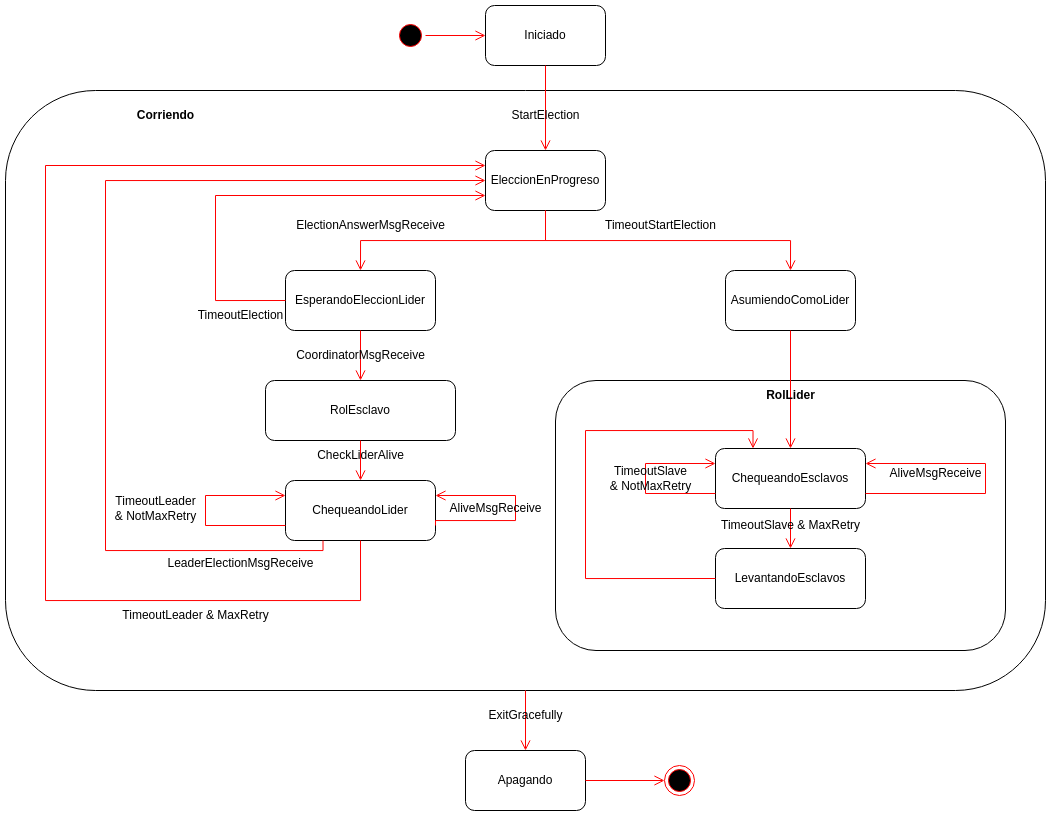

The diagram above was exported from draw.io. Its source (the exported page's mxGraphModel, read from the mxfile embedded in the PNG):
<mxGraphModel dx="2500" dy="780" grid="1" gridSize="10" guides="1" tooltips="1" connect="1" arrows="1" fold="1" page="1" pageScale="1" pageWidth="827" pageHeight="1169" math="0" shadow="0">
  <root>
    <mxCell id="0" />
    <mxCell id="1" parent="0" />
    <mxCell id="BJ4nthpncgKTJ720VTs6-45" value="" style="rounded=1;whiteSpace=wrap;html=1;" vertex="1" parent="1">
      <mxGeometry x="-520" y="165" width="1040" height="600" as="geometry" />
    </mxCell>
    <mxCell id="BJ4nthpncgKTJ720VTs6-1" value="" style="ellipse;html=1;shape=startState;fillColor=#000000;strokeColor=#ff0000;" vertex="1" parent="1">
      <mxGeometry x="-130" y="95" width="30" height="30" as="geometry" />
    </mxCell>
    <mxCell id="BJ4nthpncgKTJ720VTs6-2" value="" style="edgeStyle=orthogonalEdgeStyle;html=1;verticalAlign=bottom;endArrow=open;endSize=8;strokeColor=#ff0000;rounded=0;entryX=0;entryY=0.5;entryDx=0;entryDy=0;" edge="1" source="BJ4nthpncgKTJ720VTs6-1" parent="1" target="BJ4nthpncgKTJ720VTs6-4">
      <mxGeometry relative="1" as="geometry">
        <mxPoint x="-130" y="110" as="targetPoint" />
      </mxGeometry>
    </mxCell>
    <mxCell id="BJ4nthpncgKTJ720VTs6-4" value="Iniciado" style="rounded=1;whiteSpace=wrap;html=1;" vertex="1" parent="1">
      <mxGeometry x="-40" y="80" width="120" height="60" as="geometry" />
    </mxCell>
    <mxCell id="BJ4nthpncgKTJ720VTs6-5" value="" style="edgeStyle=orthogonalEdgeStyle;html=1;verticalAlign=bottom;endArrow=open;endSize=8;strokeColor=#ff0000;rounded=0;entryX=0.5;entryY=0;entryDx=0;entryDy=0;exitX=0.5;exitY=1;exitDx=0;exitDy=0;" edge="1" parent="1" source="BJ4nthpncgKTJ720VTs6-4" target="BJ4nthpncgKTJ720VTs6-6">
      <mxGeometry relative="1" as="geometry">
        <mxPoint x="-185" y="260" as="targetPoint" />
        <mxPoint x="-245" y="260" as="sourcePoint" />
      </mxGeometry>
    </mxCell>
    <mxCell id="BJ4nthpncgKTJ720VTs6-6" value="EleccionEnProgreso" style="rounded=1;whiteSpace=wrap;html=1;" vertex="1" parent="1">
      <mxGeometry x="-40" y="225" width="120" height="60" as="geometry" />
    </mxCell>
    <mxCell id="BJ4nthpncgKTJ720VTs6-7" value="" style="edgeStyle=orthogonalEdgeStyle;html=1;verticalAlign=bottom;endArrow=open;endSize=8;strokeColor=#ff0000;rounded=0;entryX=0.5;entryY=0;entryDx=0;entryDy=0;exitX=0.5;exitY=1;exitDx=0;exitDy=0;" edge="1" parent="1" source="BJ4nthpncgKTJ720VTs6-45" target="BJ4nthpncgKTJ720VTs6-8">
      <mxGeometry relative="1" as="geometry">
        <mxPoint x="167.5" y="84.66" as="targetPoint" />
        <mxPoint x="300" y="395" as="sourcePoint" />
      </mxGeometry>
    </mxCell>
    <mxCell id="BJ4nthpncgKTJ720VTs6-8" value="Apagando" style="rounded=1;whiteSpace=wrap;html=1;" vertex="1" parent="1">
      <mxGeometry x="-60" y="825" width="120" height="60" as="geometry" />
    </mxCell>
    <mxCell id="BJ4nthpncgKTJ720VTs6-9" value="ExitGracefully" style="text;html=1;align=center;verticalAlign=middle;resizable=0;points=[];autosize=1;strokeColor=none;fillColor=none;" vertex="1" parent="1">
      <mxGeometry x="-50" y="775" width="100" height="30" as="geometry" />
    </mxCell>
    <mxCell id="BJ4nthpncgKTJ720VTs6-10" value="" style="ellipse;html=1;shape=endState;fillColor=#000000;strokeColor=#ff0000;" vertex="1" parent="1">
      <mxGeometry x="139" y="840" width="30" height="30" as="geometry" />
    </mxCell>
    <mxCell id="BJ4nthpncgKTJ720VTs6-11" value="" style="edgeStyle=orthogonalEdgeStyle;html=1;verticalAlign=bottom;endArrow=open;endSize=8;strokeColor=#ff0000;rounded=0;entryX=0;entryY=0.5;entryDx=0;entryDy=0;exitX=1;exitY=0.5;exitDx=0;exitDy=0;" edge="1" parent="1" source="BJ4nthpncgKTJ720VTs6-8" target="BJ4nthpncgKTJ720VTs6-10">
      <mxGeometry relative="1" as="geometry">
        <mxPoint x="950.5" y="109.66" as="targetPoint" />
        <mxPoint x="830.5" y="109.66" as="sourcePoint" />
      </mxGeometry>
    </mxCell>
    <mxCell id="BJ4nthpncgKTJ720VTs6-12" value="StartElection" style="text;html=1;align=center;verticalAlign=middle;resizable=0;points=[];autosize=1;strokeColor=none;fillColor=none;" vertex="1" parent="1">
      <mxGeometry x="-25" y="175" width="90" height="30" as="geometry" />
    </mxCell>
    <mxCell id="BJ4nthpncgKTJ720VTs6-13" value="" style="edgeStyle=orthogonalEdgeStyle;html=1;verticalAlign=bottom;endArrow=open;endSize=8;strokeColor=#ff0000;rounded=0;exitX=0.5;exitY=1;exitDx=0;exitDy=0;entryX=0.5;entryY=0;entryDx=0;entryDy=0;" edge="1" parent="1" source="BJ4nthpncgKTJ720VTs6-6" target="BJ4nthpncgKTJ720VTs6-14">
      <mxGeometry relative="1" as="geometry">
        <mxPoint x="-81" y="345" as="targetPoint" />
        <mxPoint x="-80.69" y="315" as="sourcePoint" />
      </mxGeometry>
    </mxCell>
    <mxCell id="BJ4nthpncgKTJ720VTs6-14" value="EsperandoEleccionLider" style="rounded=1;whiteSpace=wrap;html=1;" vertex="1" parent="1">
      <mxGeometry x="-240" y="345" width="150" height="60" as="geometry" />
    </mxCell>
    <mxCell id="BJ4nthpncgKTJ720VTs6-15" value="ElectionAnswerMsgReceive" style="text;html=1;align=center;verticalAlign=middle;resizable=0;points=[];autosize=1;strokeColor=none;fillColor=none;" vertex="1" parent="1">
      <mxGeometry x="-240" y="285" width="170" height="30" as="geometry" />
    </mxCell>
    <mxCell id="BJ4nthpncgKTJ720VTs6-18" value="AsumiendoComoLider" style="rounded=1;whiteSpace=wrap;html=1;" vertex="1" parent="1">
      <mxGeometry x="200" y="345" width="130" height="60" as="geometry" />
    </mxCell>
    <mxCell id="BJ4nthpncgKTJ720VTs6-20" value="" style="edgeStyle=orthogonalEdgeStyle;html=1;verticalAlign=bottom;endArrow=open;endSize=8;strokeColor=#ff0000;rounded=0;exitX=0.5;exitY=1;exitDx=0;exitDy=0;entryX=0.5;entryY=0;entryDx=0;entryDy=0;" edge="1" parent="1" source="BJ4nthpncgKTJ720VTs6-6" target="BJ4nthpncgKTJ720VTs6-18">
      <mxGeometry relative="1" as="geometry">
        <mxPoint x="-70" y="395" as="targetPoint" />
        <mxPoint x="15" y="335" as="sourcePoint" />
      </mxGeometry>
    </mxCell>
    <mxCell id="BJ4nthpncgKTJ720VTs6-21" value="TimeoutStartElection" style="text;html=1;align=center;verticalAlign=middle;resizable=0;points=[];autosize=1;strokeColor=none;fillColor=none;" vertex="1" parent="1">
      <mxGeometry x="70" y="285" width="130" height="30" as="geometry" />
    </mxCell>
    <mxCell id="BJ4nthpncgKTJ720VTs6-24" value="RolEsclavo" style="rounded=1;whiteSpace=wrap;html=1;" vertex="1" parent="1">
      <mxGeometry x="-260" y="455" width="190" height="60" as="geometry" />
    </mxCell>
    <mxCell id="BJ4nthpncgKTJ720VTs6-27" value="ChequeandoLider" style="rounded=1;whiteSpace=wrap;html=1;" vertex="1" parent="1">
      <mxGeometry x="-240" y="555" width="150" height="60" as="geometry" />
    </mxCell>
    <mxCell id="BJ4nthpncgKTJ720VTs6-29" value="" style="edgeStyle=orthogonalEdgeStyle;html=1;verticalAlign=bottom;endArrow=open;endSize=8;strokeColor=#ff0000;rounded=0;exitX=0.5;exitY=1;exitDx=0;exitDy=0;entryX=0.5;entryY=0;entryDx=0;entryDy=0;" edge="1" parent="1" source="BJ4nthpncgKTJ720VTs6-24" target="BJ4nthpncgKTJ720VTs6-27">
      <mxGeometry relative="1" as="geometry">
        <mxPoint x="-160" y="565" as="targetPoint" />
        <mxPoint x="-165.34" y="525" as="sourcePoint" />
      </mxGeometry>
    </mxCell>
    <mxCell id="BJ4nthpncgKTJ720VTs6-32" value="" style="edgeStyle=orthogonalEdgeStyle;html=1;verticalAlign=bottom;endArrow=open;endSize=8;strokeColor=#ff0000;rounded=0;entryX=1;entryY=0.25;entryDx=0;entryDy=0;exitX=1;exitY=0.75;exitDx=0;exitDy=0;" edge="1" parent="1" source="BJ4nthpncgKTJ720VTs6-27" target="BJ4nthpncgKTJ720VTs6-27">
      <mxGeometry relative="1" as="geometry">
        <mxPoint x="-70" y="685" as="targetPoint" />
        <mxPoint x="-70" y="625" as="sourcePoint" />
        <Array as="points">
          <mxPoint x="-90" y="595" />
          <mxPoint x="-10" y="595" />
          <mxPoint x="-10" y="570" />
        </Array>
      </mxGeometry>
    </mxCell>
    <mxCell id="BJ4nthpncgKTJ720VTs6-33" value="AliveMsgReceive" style="text;html=1;align=center;verticalAlign=middle;resizable=0;points=[];autosize=1;strokeColor=none;fillColor=none;" vertex="1" parent="1">
      <mxGeometry x="-90" y="568" width="120" height="30" as="geometry" />
    </mxCell>
    <mxCell id="BJ4nthpncgKTJ720VTs6-30" value="CheckLiderAlive" style="text;html=1;align=center;verticalAlign=middle;resizable=0;points=[];autosize=1;strokeColor=none;fillColor=none;" vertex="1" parent="1">
      <mxGeometry x="-220" y="515" width="110" height="30" as="geometry" />
    </mxCell>
    <mxCell id="BJ4nthpncgKTJ720VTs6-35" value="" style="edgeStyle=orthogonalEdgeStyle;html=1;verticalAlign=bottom;endArrow=open;endSize=8;strokeColor=#ff0000;rounded=0;exitX=0.5;exitY=1;exitDx=0;exitDy=0;entryX=0.5;entryY=0;entryDx=0;entryDy=0;" edge="1" parent="1" source="BJ4nthpncgKTJ720VTs6-14" target="BJ4nthpncgKTJ720VTs6-24">
      <mxGeometry relative="1" as="geometry">
        <mxPoint x="-155" y="565" as="targetPoint" />
        <mxPoint x="-155" y="525" as="sourcePoint" />
      </mxGeometry>
    </mxCell>
    <mxCell id="BJ4nthpncgKTJ720VTs6-36" value="CoordinatorMsgReceive" style="text;html=1;align=center;verticalAlign=middle;resizable=0;points=[];autosize=1;strokeColor=none;fillColor=none;" vertex="1" parent="1">
      <mxGeometry x="-240" y="415" width="150" height="30" as="geometry" />
    </mxCell>
    <mxCell id="BJ4nthpncgKTJ720VTs6-38" value="" style="edgeStyle=orthogonalEdgeStyle;html=1;verticalAlign=bottom;endArrow=open;endSize=8;strokeColor=#ff0000;rounded=0;entryX=0;entryY=0.25;entryDx=0;entryDy=0;exitX=0;exitY=0.75;exitDx=0;exitDy=0;" edge="1" parent="1" source="BJ4nthpncgKTJ720VTs6-27" target="BJ4nthpncgKTJ720VTs6-27">
      <mxGeometry relative="1" as="geometry">
        <mxPoint x="-165.34" y="710" as="targetPoint" />
        <mxPoint x="-165.34" y="650" as="sourcePoint" />
        <Array as="points">
          <mxPoint x="-320" y="600" />
          <mxPoint x="-320" y="570" />
        </Array>
      </mxGeometry>
    </mxCell>
    <mxCell id="BJ4nthpncgKTJ720VTs6-39" value="TimeoutLeader &lt;br&gt;&amp;amp; NotMaxRetry" style="text;html=1;align=center;verticalAlign=middle;resizable=0;points=[];autosize=1;strokeColor=none;fillColor=none;" vertex="1" parent="1">
      <mxGeometry x="-420" y="563" width="100" height="40" as="geometry" />
    </mxCell>
    <mxCell id="BJ4nthpncgKTJ720VTs6-40" value="" style="edgeStyle=orthogonalEdgeStyle;html=1;verticalAlign=bottom;endArrow=open;endSize=8;strokeColor=#ff0000;rounded=0;entryX=0;entryY=0.25;entryDx=0;entryDy=0;exitX=0.5;exitY=1;exitDx=0;exitDy=0;" edge="1" parent="1" source="BJ4nthpncgKTJ720VTs6-27" target="BJ4nthpncgKTJ720VTs6-6">
      <mxGeometry relative="1" as="geometry">
        <mxPoint x="-320" y="545" as="targetPoint" />
        <mxPoint x="-320" y="645" as="sourcePoint" />
        <Array as="points">
          <mxPoint x="-165" y="675" />
          <mxPoint x="-480" y="675" />
          <mxPoint x="-480" y="240" />
        </Array>
      </mxGeometry>
    </mxCell>
    <mxCell id="BJ4nthpncgKTJ720VTs6-41" value="TimeoutLeader &amp;amp; MaxRetry" style="text;html=1;align=center;verticalAlign=middle;resizable=0;points=[];autosize=1;strokeColor=none;fillColor=none;" vertex="1" parent="1">
      <mxGeometry x="-415" y="675" width="170" height="30" as="geometry" />
    </mxCell>
    <mxCell id="BJ4nthpncgKTJ720VTs6-42" value="" style="rounded=1;whiteSpace=wrap;html=1;" vertex="1" parent="1">
      <mxGeometry x="30" y="455" width="450" height="270" as="geometry" />
    </mxCell>
    <mxCell id="BJ4nthpncgKTJ720VTs6-43" value="" style="edgeStyle=orthogonalEdgeStyle;html=1;verticalAlign=bottom;endArrow=open;endSize=8;strokeColor=#ff0000;rounded=0;entryX=0.5;entryY=0;entryDx=0;entryDy=0;exitX=0.5;exitY=1;exitDx=0;exitDy=0;" edge="1" parent="1" source="BJ4nthpncgKTJ720VTs6-18" target="BJ4nthpncgKTJ720VTs6-47">
      <mxGeometry relative="1" as="geometry">
        <mxPoint x="119.58000000000004" y="475" as="targetPoint" />
        <mxPoint x="119.58000000000004" y="415" as="sourcePoint" />
      </mxGeometry>
    </mxCell>
    <mxCell id="BJ4nthpncgKTJ720VTs6-46" value="&lt;b&gt;Corriendo&lt;/b&gt;" style="text;html=1;align=center;verticalAlign=middle;resizable=0;points=[];autosize=1;strokeColor=none;fillColor=none;" vertex="1" parent="1">
      <mxGeometry x="-400" y="175" width="80" height="30" as="geometry" />
    </mxCell>
    <mxCell id="BJ4nthpncgKTJ720VTs6-47" value="ChequeandoEsclavos" style="rounded=1;whiteSpace=wrap;html=1;" vertex="1" parent="1">
      <mxGeometry x="190" y="523" width="150" height="60" as="geometry" />
    </mxCell>
    <mxCell id="BJ4nthpncgKTJ720VTs6-48" value="" style="edgeStyle=orthogonalEdgeStyle;html=1;verticalAlign=bottom;endArrow=open;endSize=8;strokeColor=#ff0000;rounded=0;entryX=1;entryY=0.25;entryDx=0;entryDy=0;exitX=1;exitY=0.75;exitDx=0;exitDy=0;" edge="1" parent="1" source="BJ4nthpncgKTJ720VTs6-47" target="BJ4nthpncgKTJ720VTs6-47">
      <mxGeometry relative="1" as="geometry">
        <mxPoint x="380" y="500" as="targetPoint" />
        <mxPoint x="360" y="600" as="sourcePoint" />
        <Array as="points">
          <mxPoint x="460" y="568" />
          <mxPoint x="460" y="538" />
        </Array>
      </mxGeometry>
    </mxCell>
    <mxCell id="BJ4nthpncgKTJ720VTs6-49" value="AliveMsgReceive" style="text;html=1;align=center;verticalAlign=middle;resizable=0;points=[];autosize=1;strokeColor=none;fillColor=none;" vertex="1" parent="1">
      <mxGeometry x="350" y="533" width="120" height="30" as="geometry" />
    </mxCell>
    <mxCell id="BJ4nthpncgKTJ720VTs6-51" value="" style="edgeStyle=orthogonalEdgeStyle;html=1;verticalAlign=bottom;endArrow=open;endSize=8;strokeColor=#ff0000;rounded=0;entryX=0;entryY=0.25;entryDx=0;entryDy=0;exitX=0;exitY=0.75;exitDx=0;exitDy=0;" edge="1" parent="1" source="BJ4nthpncgKTJ720VTs6-47" target="BJ4nthpncgKTJ720VTs6-47">
      <mxGeometry relative="1" as="geometry">
        <mxPoint x="130" y="465" as="targetPoint" />
        <mxPoint x="150" y="565" as="sourcePoint" />
        <Array as="points">
          <mxPoint x="120" y="568" />
          <mxPoint x="120" y="538" />
        </Array>
      </mxGeometry>
    </mxCell>
    <mxCell id="BJ4nthpncgKTJ720VTs6-52" value="TimeoutSlave&lt;br&gt;&amp;amp; NotMaxRetry" style="text;html=1;align=center;verticalAlign=middle;resizable=0;points=[];autosize=1;strokeColor=none;fillColor=none;" vertex="1" parent="1">
      <mxGeometry x="75" y="533" width="100" height="40" as="geometry" />
    </mxCell>
    <mxCell id="BJ4nthpncgKTJ720VTs6-53" value="LevantandoEsclavos" style="rounded=1;whiteSpace=wrap;html=1;" vertex="1" parent="1">
      <mxGeometry x="190" y="623" width="150" height="60" as="geometry" />
    </mxCell>
    <mxCell id="BJ4nthpncgKTJ720VTs6-54" value="" style="edgeStyle=orthogonalEdgeStyle;html=1;verticalAlign=bottom;endArrow=open;endSize=8;strokeColor=#ff0000;rounded=0;exitX=0.5;exitY=1;exitDx=0;exitDy=0;entryX=0.5;entryY=0;entryDx=0;entryDy=0;" edge="1" parent="1" source="BJ4nthpncgKTJ720VTs6-47" target="BJ4nthpncgKTJ720VTs6-53">
      <mxGeometry relative="1" as="geometry">
        <mxPoint x="260" y="645" as="targetPoint" />
        <mxPoint x="264.78999999999996" y="625" as="sourcePoint" />
      </mxGeometry>
    </mxCell>
    <mxCell id="BJ4nthpncgKTJ720VTs6-55" value="TimeoutSlave &amp;amp; MaxRetry" style="text;html=1;align=center;verticalAlign=middle;resizable=0;points=[];autosize=1;strokeColor=none;fillColor=none;" vertex="1" parent="1">
      <mxGeometry x="185" y="585" width="160" height="30" as="geometry" />
    </mxCell>
    <mxCell id="BJ4nthpncgKTJ720VTs6-56" value="" style="edgeStyle=orthogonalEdgeStyle;html=1;verticalAlign=bottom;endArrow=open;endSize=8;strokeColor=#ff0000;rounded=0;entryX=0.25;entryY=0;entryDx=0;entryDy=0;exitX=0;exitY=0.5;exitDx=0;exitDy=0;" edge="1" parent="1" source="BJ4nthpncgKTJ720VTs6-53" target="BJ4nthpncgKTJ720VTs6-47">
      <mxGeometry relative="1" as="geometry">
        <mxPoint x="180" y="495" as="targetPoint" />
        <mxPoint x="200" y="595.0000000000001" as="sourcePoint" />
        <Array as="points">
          <mxPoint x="60" y="653" />
          <mxPoint x="60" y="505" />
          <mxPoint x="228" y="505" />
        </Array>
      </mxGeometry>
    </mxCell>
    <mxCell id="BJ4nthpncgKTJ720VTs6-57" value="&lt;b&gt;RolLider&lt;/b&gt;" style="text;html=1;align=center;verticalAlign=middle;resizable=0;points=[];autosize=1;strokeColor=none;fillColor=none;" vertex="1" parent="1">
      <mxGeometry x="230" y="455" width="70" height="30" as="geometry" />
    </mxCell>
    <mxCell id="BJ4nthpncgKTJ720VTs6-58" value="" style="edgeStyle=orthogonalEdgeStyle;html=1;verticalAlign=bottom;endArrow=open;endSize=8;strokeColor=#ff0000;rounded=0;entryX=0;entryY=0.5;entryDx=0;entryDy=0;exitX=0.25;exitY=1;exitDx=0;exitDy=0;" edge="1" parent="1" source="BJ4nthpncgKTJ720VTs6-27" target="BJ4nthpncgKTJ720VTs6-6">
      <mxGeometry relative="1" as="geometry">
        <mxPoint x="-310" y="753" as="targetPoint" />
        <mxPoint x="-310" y="623" as="sourcePoint" />
        <Array as="points">
          <mxPoint x="-202" y="625" />
          <mxPoint x="-420" y="625" />
          <mxPoint x="-420" y="255" />
        </Array>
      </mxGeometry>
    </mxCell>
    <mxCell id="BJ4nthpncgKTJ720VTs6-59" value="LeaderElectionMsgReceive" style="text;html=1;align=center;verticalAlign=middle;resizable=0;points=[];autosize=1;strokeColor=none;fillColor=none;" vertex="1" parent="1">
      <mxGeometry x="-370" y="623" width="170" height="30" as="geometry" />
    </mxCell>
    <mxCell id="BJ4nthpncgKTJ720VTs6-61" value="" style="edgeStyle=orthogonalEdgeStyle;html=1;verticalAlign=bottom;endArrow=open;endSize=8;strokeColor=#ff0000;rounded=0;entryX=0;entryY=0.75;entryDx=0;entryDy=0;exitX=0;exitY=0.5;exitDx=0;exitDy=0;" edge="1" parent="1" source="BJ4nthpncgKTJ720VTs6-14" target="BJ4nthpncgKTJ720VTs6-6">
      <mxGeometry relative="1" as="geometry">
        <mxPoint x="-340" y="545" as="targetPoint" />
        <mxPoint x="-340" y="415" as="sourcePoint" />
        <Array as="points">
          <mxPoint x="-310" y="375" />
          <mxPoint x="-310" y="270" />
        </Array>
      </mxGeometry>
    </mxCell>
    <mxCell id="BJ4nthpncgKTJ720VTs6-62" value="TimeoutElection" style="text;html=1;align=center;verticalAlign=middle;resizable=0;points=[];autosize=1;strokeColor=none;fillColor=none;" vertex="1" parent="1">
      <mxGeometry x="-340" y="375" width="110" height="30" as="geometry" />
    </mxCell>
  </root>
</mxGraphModel>